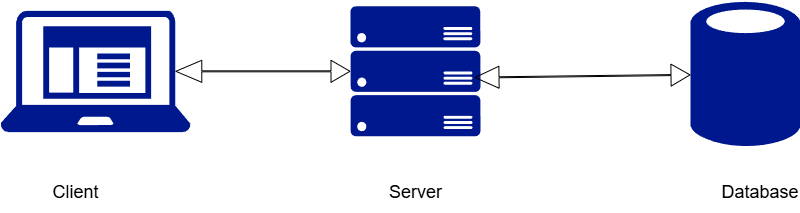

The diagram above was exported from draw.io. Its source (the exported page's mxGraphModel, read from the mxfile embedded in the PNG):
<mxGraphModel dx="1674" dy="739" grid="1" gridSize="10" guides="1" tooltips="1" connect="1" arrows="1" fold="1" page="1" pageScale="1" pageWidth="850" pageHeight="1100" math="0" shadow="0">
  <root>
    <mxCell id="0" />
    <mxCell id="1" parent="0" />
    <mxCell id="PbKGOzAk2FOMOIoOK6LQ-1" value="" style="sketch=0;aspect=fixed;pointerEvents=1;shadow=0;dashed=0;html=1;strokeColor=none;labelPosition=center;verticalLabelPosition=bottom;verticalAlign=top;align=center;fillColor=#00188D;shape=mxgraph.mscae.enterprise.database_generic" vertex="1" parent="1">
      <mxGeometry x="700" y="177.35" width="110" height="148.65" as="geometry" />
    </mxCell>
    <mxCell id="PbKGOzAk2FOMOIoOK6LQ-2" value="" style="sketch=0;aspect=fixed;pointerEvents=1;shadow=0;dashed=0;html=1;strokeColor=none;labelPosition=center;verticalLabelPosition=bottom;verticalAlign=top;align=center;fillColor=#00188D;shape=mxgraph.azure.server_rack" vertex="1" parent="1">
      <mxGeometry x="360" y="183.81" width="130" height="130" as="geometry" />
    </mxCell>
    <mxCell id="PbKGOzAk2FOMOIoOK6LQ-3" value="" style="sketch=0;aspect=fixed;pointerEvents=1;shadow=0;dashed=0;html=1;strokeColor=none;labelPosition=center;verticalLabelPosition=bottom;verticalAlign=top;align=center;fillColor=#00188D;shape=mxgraph.mscae.enterprise.client_application" vertex="1" parent="1">
      <mxGeometry x="10" y="188.02" width="190" height="121.59" as="geometry" />
    </mxCell>
    <mxCell id="PbKGOzAk2FOMOIoOK6LQ-6" value="" style="shape=flexArrow;endArrow=classic;startArrow=classic;html=1;rounded=0;width=1;startSize=8.33;entryX=0;entryY=0.5;entryDx=0;entryDy=0;entryPerimeter=0;exitX=0.92;exitY=0.5;exitDx=0;exitDy=0;exitPerimeter=0;" edge="1" parent="1" source="PbKGOzAk2FOMOIoOK6LQ-3" target="PbKGOzAk2FOMOIoOK6LQ-2">
      <mxGeometry width="100" height="100" relative="1" as="geometry">
        <mxPoint x="180" y="260" as="sourcePoint" />
        <mxPoint x="280" y="160" as="targetPoint" />
      </mxGeometry>
    </mxCell>
    <mxCell id="PbKGOzAk2FOMOIoOK6LQ-7" value="" style="shape=flexArrow;endArrow=classic;startArrow=classic;html=1;rounded=0;exitX=0.954;exitY=0.548;exitDx=0;exitDy=0;exitPerimeter=0;width=1;startSize=7.66;" edge="1" parent="1" source="PbKGOzAk2FOMOIoOK6LQ-2" target="PbKGOzAk2FOMOIoOK6LQ-1">
      <mxGeometry width="100" height="100" relative="1" as="geometry">
        <mxPoint x="560" y="488.32" as="sourcePoint" />
        <mxPoint x="700" y="239.99500000000006" as="targetPoint" />
      </mxGeometry>
    </mxCell>
    <mxCell id="PbKGOzAk2FOMOIoOK6LQ-9" value="&lt;font style=&quot;font-size: 18px;&quot;&gt;Client&lt;/font&gt;" style="text;html=1;align=center;verticalAlign=middle;resizable=0;points=[];autosize=1;strokeColor=none;fillColor=none;" vertex="1" parent="1">
      <mxGeometry x="50" y="350" width="70" height="40" as="geometry" />
    </mxCell>
    <mxCell id="PbKGOzAk2FOMOIoOK6LQ-10" value="&lt;font style=&quot;font-size: 18px;&quot;&gt;Server&lt;/font&gt;" style="text;html=1;align=center;verticalAlign=middle;resizable=0;points=[];autosize=1;strokeColor=none;fillColor=none;" vertex="1" parent="1">
      <mxGeometry x="385" y="350" width="80" height="40" as="geometry" />
    </mxCell>
    <mxCell id="PbKGOzAk2FOMOIoOK6LQ-11" value="&lt;font style=&quot;font-size: 18px;&quot;&gt;Database&lt;/font&gt;" style="text;html=1;align=center;verticalAlign=middle;whiteSpace=wrap;rounded=0;" vertex="1" parent="1">
      <mxGeometry x="740" y="355" width="60" height="30" as="geometry" />
    </mxCell>
  </root>
</mxGraphModel>